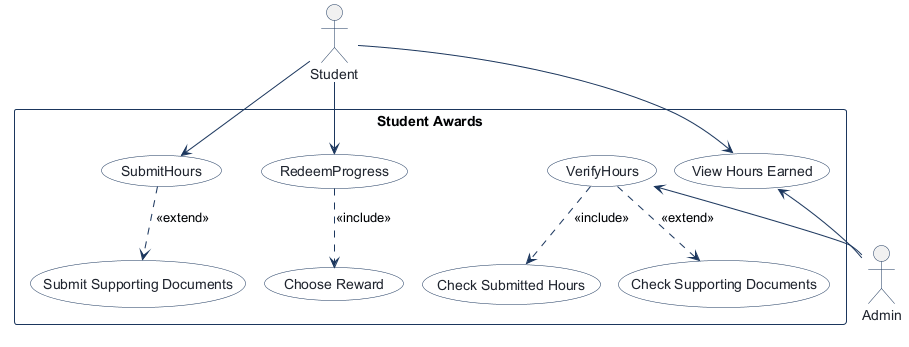

The diagram above was rendered by PlantUML. Its source (embedded in the PNG):
@startuml
!pragma layout smetana
!pragma layout smetana
skinparam shadowing false
skinparam actorBorderColor #1B365D
skinparam actorFontColor #1E232D
skinparam usecaseBackgroundColor #FFFFFF
skinparam usecaseBorderColor #1B365D
skinparam usecaseFontColor #1E232D
skinparam rectangleBorderColor #1B365D
skinparam rectangleBackgroundColor #F8FAFC
skinparam arrowColor #1B365D

actor "Student" as Student

rectangle "Student Awards" {
  usecase "SubmitHours" as SubmitHours
  usecase "Submit Supporting Documents" as Submit_Supporting_Documents
  usecase "VerifyHours" as VerifyHours
  usecase "Check Submitted Hours" as Check_Submitted_Hours
  usecase "Check Supporting Documents" as Check_Supporting_Documents
  usecase "RedeemProgress" as RedeemProgress
  usecase "Choose Reward" as Choose_Reward
  usecase "View Hours Earned" as View_Hours_Earned
}

actor "Admin" as Admin

Student --> SubmitHours
SubmitHours ..> Submit_Supporting_Documents : <<extend>>
VerifyHours <-- Admin
VerifyHours ..> Check_Submitted_Hours : <<include>>
VerifyHours ..> Check_Supporting_Documents : <<extend>>
Student --> RedeemProgress
RedeemProgress ..> Choose_Reward : <<include>>
Student --> View_Hours_Earned
View_Hours_Earned <-- Admin

@enduml